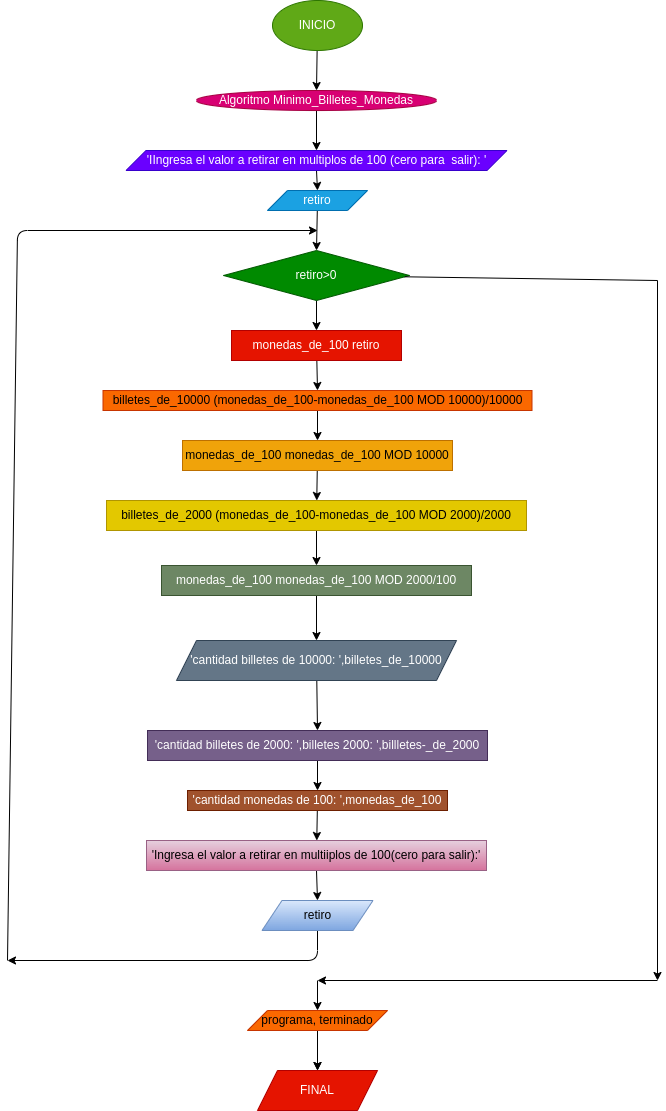

The diagram above was exported from draw.io. Its source (the exported page's mxGraphModel, read from the mxfile embedded in the PNG):
<mxGraphModel dx="650" dy="409" grid="1" gridSize="10" guides="1" tooltips="1" connect="1" arrows="1" fold="1" page="1" pageScale="1" pageWidth="827" pageHeight="1169" math="0" shadow="0">
  <root>
    <mxCell id="0" />
    <mxCell id="1" parent="0" />
    <mxCell id="7" style="edgeStyle=none;html=1;exitX=0.5;exitY=1;exitDx=0;exitDy=0;entryX=0.5;entryY=0;entryDx=0;entryDy=0;" edge="1" parent="1" source="2" target="6">
      <mxGeometry relative="1" as="geometry" />
    </mxCell>
    <mxCell id="2" value="Algoritmo Minimo_Billetes_Monedas" style="ellipse;whiteSpace=wrap;html=1;fillColor=#d80073;fontColor=#ffffff;strokeColor=#A50040;" vertex="1" parent="1">
      <mxGeometry x="339" y="110" width="240" height="20" as="geometry" />
    </mxCell>
    <mxCell id="5" style="edgeStyle=none;html=1;entryX=0.5;entryY=0;entryDx=0;entryDy=0;" edge="1" parent="1" source="4" target="2">
      <mxGeometry relative="1" as="geometry" />
    </mxCell>
    <mxCell id="4" value="INICIO" style="ellipse;whiteSpace=wrap;html=1;fillColor=#60a917;fontColor=#ffffff;strokeColor=#2D7600;" vertex="1" parent="1">
      <mxGeometry x="415" y="20" width="90" height="50" as="geometry" />
    </mxCell>
    <mxCell id="10" style="edgeStyle=none;html=1;exitX=0.5;exitY=1;exitDx=0;exitDy=0;entryX=0.5;entryY=0;entryDx=0;entryDy=0;" edge="1" parent="1" source="6" target="8">
      <mxGeometry relative="1" as="geometry" />
    </mxCell>
    <mxCell id="6" value="'IIngresa el valor a retirar en multiplos de 100 (cero para&amp;nbsp; salir): '" style="shape=parallelogram;perimeter=parallelogramPerimeter;whiteSpace=wrap;html=1;fixedSize=1;fillColor=#6a00ff;fontColor=#ffffff;strokeColor=#3700CC;" vertex="1" parent="1">
      <mxGeometry x="268.5" y="170" width="381" height="20" as="geometry" />
    </mxCell>
    <mxCell id="11" style="edgeStyle=none;html=1;entryX=0.5;entryY=0;entryDx=0;entryDy=0;" edge="1" parent="1" source="8" target="9">
      <mxGeometry relative="1" as="geometry" />
    </mxCell>
    <mxCell id="8" value="retiro" style="shape=parallelogram;perimeter=parallelogramPerimeter;whiteSpace=wrap;html=1;fixedSize=1;fillColor=#1ba1e2;fontColor=#ffffff;strokeColor=#006EAF;" vertex="1" parent="1">
      <mxGeometry x="410" y="210" width="100" height="20" as="geometry" />
    </mxCell>
    <mxCell id="15" style="edgeStyle=none;html=1;exitX=0.5;exitY=1;exitDx=0;exitDy=0;entryX=0.5;entryY=0;entryDx=0;entryDy=0;" edge="1" parent="1" source="9" target="12">
      <mxGeometry relative="1" as="geometry" />
    </mxCell>
    <mxCell id="9" value="retiro&amp;gt;0" style="rhombus;whiteSpace=wrap;html=1;fillColor=#008a00;fontColor=#ffffff;strokeColor=#005700;" vertex="1" parent="1">
      <mxGeometry x="366" y="270" width="186" height="50" as="geometry" />
    </mxCell>
    <mxCell id="16" style="edgeStyle=none;html=1;entryX=0.5;entryY=0;entryDx=0;entryDy=0;" edge="1" parent="1" source="12" target="14">
      <mxGeometry relative="1" as="geometry" />
    </mxCell>
    <mxCell id="12" value="monedas_de_100 retiro" style="rounded=0;whiteSpace=wrap;html=1;fillColor=#e51400;fontColor=#ffffff;strokeColor=#B20000;" vertex="1" parent="1">
      <mxGeometry x="374" y="350" width="170" height="30" as="geometry" />
    </mxCell>
    <mxCell id="20" style="edgeStyle=none;html=1;exitX=0.5;exitY=1;exitDx=0;exitDy=0;entryX=0.5;entryY=0;entryDx=0;entryDy=0;" edge="1" parent="1" source="14" target="17">
      <mxGeometry relative="1" as="geometry" />
    </mxCell>
    <mxCell id="14" value="billetes_de_10000 (monedas_de_100-monedas_de_100 MOD 10000)/10000" style="rounded=0;whiteSpace=wrap;html=1;fillColor=#fa6800;fontColor=#000000;strokeColor=#C73500;" vertex="1" parent="1">
      <mxGeometry x="245.5" y="410" width="429" height="20" as="geometry" />
    </mxCell>
    <mxCell id="21" style="edgeStyle=none;html=1;" edge="1" parent="1" source="17" target="18">
      <mxGeometry relative="1" as="geometry" />
    </mxCell>
    <mxCell id="17" value="monedas_de_100 monedas_de_100 MOD 10000" style="rounded=0;whiteSpace=wrap;html=1;fillColor=#f0a30a;fontColor=#000000;strokeColor=#BD7000;" vertex="1" parent="1">
      <mxGeometry x="325" y="460" width="270" height="30" as="geometry" />
    </mxCell>
    <mxCell id="23" style="edgeStyle=none;html=1;entryX=0.5;entryY=0;entryDx=0;entryDy=0;" edge="1" parent="1" source="18" target="22">
      <mxGeometry relative="1" as="geometry" />
    </mxCell>
    <mxCell id="18" value="billetes_de_2000 (monedas_de_100-monedas_de_100 MOD 2000)/2000" style="rounded=0;whiteSpace=wrap;html=1;fillColor=#e3c800;fontColor=#000000;strokeColor=#B09500;" vertex="1" parent="1">
      <mxGeometry x="249" y="520" width="420" height="30" as="geometry" />
    </mxCell>
    <mxCell id="25" style="edgeStyle=none;html=1;exitX=0.5;exitY=1;exitDx=0;exitDy=0;" edge="1" parent="1" source="22" target="24">
      <mxGeometry relative="1" as="geometry" />
    </mxCell>
    <mxCell id="22" value="monedas_de_100 monedas_de_100 MOD 2000/100" style="rounded=0;whiteSpace=wrap;html=1;fillColor=#6d8764;fontColor=#ffffff;strokeColor=#3A5431;" vertex="1" parent="1">
      <mxGeometry x="304" y="585" width="310" height="30" as="geometry" />
    </mxCell>
    <mxCell id="27" style="edgeStyle=none;html=1;entryX=0.5;entryY=0;entryDx=0;entryDy=0;" edge="1" parent="1" source="24" target="26">
      <mxGeometry relative="1" as="geometry" />
    </mxCell>
    <mxCell id="24" value="'cantidad billetes de 10000: ',billetes_de_10000" style="shape=parallelogram;perimeter=parallelogramPerimeter;whiteSpace=wrap;html=1;fixedSize=1;fillColor=#647687;fontColor=#ffffff;strokeColor=#314354;" vertex="1" parent="1">
      <mxGeometry x="319" y="660" width="280" height="40" as="geometry" />
    </mxCell>
    <mxCell id="29" style="edgeStyle=none;html=1;entryX=0.5;entryY=0;entryDx=0;entryDy=0;" edge="1" parent="1" source="26" target="28">
      <mxGeometry relative="1" as="geometry" />
    </mxCell>
    <mxCell id="26" value="'cantidad billetes de 2000: ',billetes 2000: ',billletes-_de_2000" style="rounded=0;whiteSpace=wrap;html=1;fillColor=#76608a;fontColor=#ffffff;strokeColor=#432D57;" vertex="1" parent="1">
      <mxGeometry x="290" y="750" width="340" height="30" as="geometry" />
    </mxCell>
    <mxCell id="31" style="edgeStyle=none;html=1;" edge="1" parent="1" source="28" target="30">
      <mxGeometry relative="1" as="geometry" />
    </mxCell>
    <mxCell id="28" value="'cantidad monedas de 100: ',monedas_de_100" style="rounded=0;whiteSpace=wrap;html=1;fillColor=#a0522d;fontColor=#ffffff;strokeColor=#6D1F00;" vertex="1" parent="1">
      <mxGeometry x="330" y="810" width="260" height="20" as="geometry" />
    </mxCell>
    <mxCell id="33" style="edgeStyle=none;html=1;exitX=0.5;exitY=1;exitDx=0;exitDy=0;entryX=0.5;entryY=0;entryDx=0;entryDy=0;" edge="1" parent="1" source="30" target="32">
      <mxGeometry relative="1" as="geometry" />
    </mxCell>
    <mxCell id="30" value="'Ingresa el valor a retirar en multiiplos de 100(cero para salir):'" style="rounded=0;whiteSpace=wrap;html=1;fillColor=#e6d0de;gradientColor=#d5739d;strokeColor=#996185;" vertex="1" parent="1">
      <mxGeometry x="289" y="860" width="340" height="30" as="geometry" />
    </mxCell>
    <mxCell id="34" style="edgeStyle=none;html=1;exitX=0.5;exitY=1;exitDx=0;exitDy=0;" edge="1" parent="1" source="32">
      <mxGeometry relative="1" as="geometry">
        <mxPoint x="150" y="980" as="targetPoint" />
        <Array as="points">
          <mxPoint x="460" y="980" />
        </Array>
      </mxGeometry>
    </mxCell>
    <mxCell id="32" value="retiro" style="shape=parallelogram;perimeter=parallelogramPerimeter;whiteSpace=wrap;html=1;fixedSize=1;fillColor=#dae8fc;gradientColor=#7ea6e0;strokeColor=#6c8ebf;" vertex="1" parent="1">
      <mxGeometry x="404.5" y="920" width="111" height="30" as="geometry" />
    </mxCell>
    <mxCell id="35" value="" style="endArrow=classic;html=1;" edge="1" parent="1">
      <mxGeometry width="50" height="50" relative="1" as="geometry">
        <mxPoint x="150" y="980" as="sourcePoint" />
        <mxPoint x="460" y="250" as="targetPoint" />
        <Array as="points">
          <mxPoint x="160" y="250" />
        </Array>
      </mxGeometry>
    </mxCell>
    <mxCell id="37" value="" style="endArrow=classic;html=1;" edge="1" parent="1">
      <mxGeometry width="50" height="50" relative="1" as="geometry">
        <mxPoint x="800" y="300" as="sourcePoint" />
        <mxPoint x="800" y="1000" as="targetPoint" />
      </mxGeometry>
    </mxCell>
    <mxCell id="38" value="" style="endArrow=none;html=1;" edge="1" parent="1" source="9">
      <mxGeometry width="50" height="50" relative="1" as="geometry">
        <mxPoint x="750" y="350" as="sourcePoint" />
        <mxPoint x="800" y="300" as="targetPoint" />
      </mxGeometry>
    </mxCell>
    <mxCell id="39" value="" style="endArrow=classic;html=1;" edge="1" parent="1">
      <mxGeometry width="50" height="50" relative="1" as="geometry">
        <mxPoint x="800" y="1000" as="sourcePoint" />
        <mxPoint x="460" y="1000" as="targetPoint" />
      </mxGeometry>
    </mxCell>
    <mxCell id="40" value="" style="endArrow=classic;html=1;" edge="1" parent="1">
      <mxGeometry width="50" height="50" relative="1" as="geometry">
        <mxPoint x="460" y="1000" as="sourcePoint" />
        <mxPoint x="460" y="1030" as="targetPoint" />
      </mxGeometry>
    </mxCell>
    <mxCell id="47" value="" style="edgeStyle=none;html=1;" edge="1" parent="1" source="42" target="46">
      <mxGeometry relative="1" as="geometry" />
    </mxCell>
    <mxCell id="48" style="edgeStyle=none;html=1;exitX=0.5;exitY=1;exitDx=0;exitDy=0;entryX=0.5;entryY=0;entryDx=0;entryDy=0;" edge="1" parent="1" source="42" target="46">
      <mxGeometry relative="1" as="geometry" />
    </mxCell>
    <mxCell id="42" value="programa, terminado" style="shape=parallelogram;perimeter=parallelogramPerimeter;whiteSpace=wrap;html=1;fixedSize=1;fillColor=#fa6800;strokeColor=#C73500;fontColor=#000000;" vertex="1" parent="1">
      <mxGeometry x="390" y="1030" width="140" height="20" as="geometry" />
    </mxCell>
    <mxCell id="46" value="FINAL" style="shape=parallelogram;perimeter=parallelogramPerimeter;whiteSpace=wrap;html=1;fixedSize=1;fillColor=#e51400;strokeColor=#B20000;fontColor=#ffffff;" vertex="1" parent="1">
      <mxGeometry x="400" y="1090" width="120" height="40" as="geometry" />
    </mxCell>
  </root>
</mxGraphModel>